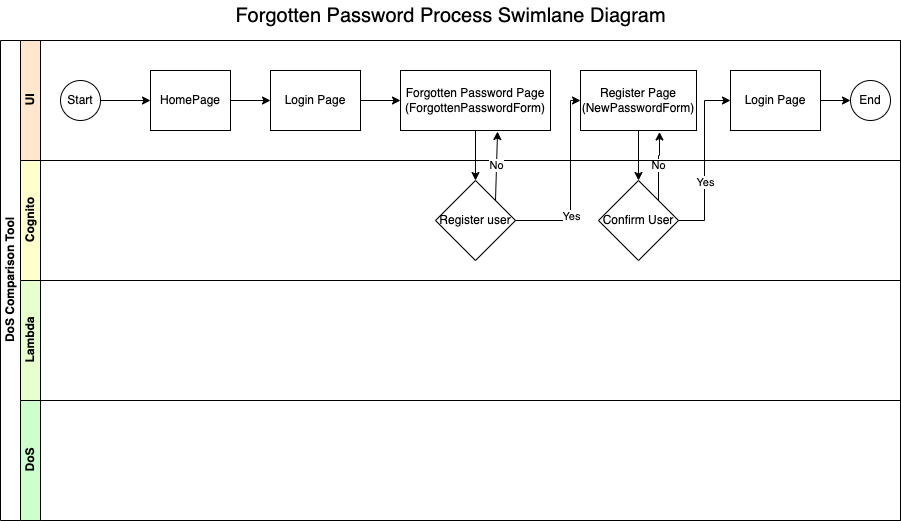

The diagram above was exported from draw.io. Its source (the exported page's mxGraphModel, read from the mxfile embedded in the PNG):
<mxGraphModel dx="1622" dy="1220" grid="1" gridSize="10" guides="1" tooltips="1" connect="1" arrows="1" fold="1" page="1" pageScale="1" pageWidth="827" pageHeight="1169" background="#FFFFFF" math="0" shadow="0">
  <root>
    <mxCell id="0" />
    <mxCell id="1" parent="0" />
    <mxCell id="53" value="DoS Comparison Tool" style="swimlane;html=1;childLayout=stackLayout;resizeParent=1;resizeParentMax=0;horizontal=0;startSize=20;horizontalStack=0;" vertex="1" parent="1">
      <mxGeometry x="30" y="80" width="900" height="480" as="geometry" />
    </mxCell>
    <mxCell id="54" value="UI" style="swimlane;html=1;startSize=20;horizontal=0;fillColor=#FFE6CC;" vertex="1" parent="53">
      <mxGeometry x="20" width="880" height="120" as="geometry" />
    </mxCell>
    <mxCell id="55" value="" style="edgeStyle=orthogonalEdgeStyle;rounded=0;html=1;" edge="1" parent="54" source="56" target="58">
      <mxGeometry relative="1" as="geometry" />
    </mxCell>
    <mxCell id="56" value="Start" style="ellipse;whiteSpace=wrap;html=1;flipH=1;" vertex="1" parent="54">
      <mxGeometry x="40" y="40" width="40" height="40" as="geometry" />
    </mxCell>
    <mxCell id="57" value="" style="edgeStyle=orthogonalEdgeStyle;rounded=0;html=1;" edge="1" parent="54" source="58" target="62">
      <mxGeometry relative="1" as="geometry" />
    </mxCell>
    <mxCell id="58" value="HomePage" style="rounded=0;whiteSpace=wrap;html=1;fontFamily=Helvetica;fontSize=12;fontColor=#000000;align=center;flipH=1;" vertex="1" parent="54">
      <mxGeometry x="130" y="30" width="80" height="60" as="geometry" />
    </mxCell>
    <mxCell id="59" value="Forgotten Password Page (ForgottenPasswordForm)" style="rounded=0;whiteSpace=wrap;html=1;fontFamily=Helvetica;fontSize=12;fontColor=#000000;align=center;flipH=1;" vertex="1" parent="54">
      <mxGeometry x="380" y="30" width="150" height="60" as="geometry" />
    </mxCell>
    <mxCell id="60" value="Register Page (NewPasswordForm)" style="rounded=0;whiteSpace=wrap;html=1;fontFamily=Helvetica;fontSize=12;fontColor=#000000;align=center;flipH=1;" vertex="1" parent="54">
      <mxGeometry x="560" y="30" width="116" height="60" as="geometry" />
    </mxCell>
    <mxCell id="61" value="" style="edgeStyle=orthogonalEdgeStyle;rounded=0;html=1;" edge="1" parent="54" source="62" target="59">
      <mxGeometry relative="1" as="geometry" />
    </mxCell>
    <mxCell id="62" value="Login Page" style="rounded=0;whiteSpace=wrap;html=1;fontFamily=Helvetica;fontSize=12;fontColor=#000000;align=center;flipH=1;" vertex="1" parent="54">
      <mxGeometry x="250" y="30" width="90" height="60" as="geometry" />
    </mxCell>
    <mxCell id="63" value="" style="edgeStyle=orthogonalEdgeStyle;rounded=0;html=1;" edge="1" parent="54" source="64" target="65">
      <mxGeometry relative="1" as="geometry" />
    </mxCell>
    <mxCell id="64" value="Login Page" style="rounded=0;whiteSpace=wrap;html=1;fontFamily=Helvetica;fontSize=12;fontColor=#000000;align=center;flipH=1;" vertex="1" parent="54">
      <mxGeometry x="710" y="30" width="90" height="60" as="geometry" />
    </mxCell>
    <mxCell id="65" value="End" style="ellipse;whiteSpace=wrap;html=1;flipH=1;" vertex="1" parent="54">
      <mxGeometry x="830" y="40" width="40" height="40" as="geometry" />
    </mxCell>
    <mxCell id="76" style="edgeStyle=orthogonalEdgeStyle;rounded=0;html=1;entryX=0.5;entryY=0;entryDx=0;entryDy=0;" edge="1" parent="53" source="60" target="68">
      <mxGeometry relative="1" as="geometry" />
    </mxCell>
    <mxCell id="79" value="No" style="edgeStyle=orthogonalEdgeStyle;rounded=0;html=1;exitX=1;exitY=0;exitDx=0;exitDy=0;entryX=0.319;entryY=1.025;entryDx=0;entryDy=0;entryPerimeter=0;" edge="1" parent="53" source="68" target="60">
      <mxGeometry relative="1" as="geometry">
        <Array as="points">
          <mxPoint x="658" y="115" />
          <mxPoint x="659" y="115" />
        </Array>
      </mxGeometry>
    </mxCell>
    <mxCell id="66" value="Cognito" style="swimlane;html=1;startSize=20;horizontal=0;fillColor=#FFFFCC;" vertex="1" parent="53">
      <mxGeometry x="20" y="120" width="880" height="120" as="geometry" />
    </mxCell>
    <mxCell id="67" value="&lt;span&gt;Register user&lt;/span&gt;" style="rhombus;whiteSpace=wrap;html=1;" vertex="1" parent="66">
      <mxGeometry x="415" y="20" width="80" height="80" as="geometry" />
    </mxCell>
    <mxCell id="68" value="&lt;span&gt;Confirm User&lt;/span&gt;" style="rhombus;whiteSpace=wrap;html=1;" vertex="1" parent="66">
      <mxGeometry x="578" y="20" width="80" height="80" as="geometry" />
    </mxCell>
    <mxCell id="69" value="Lambda" style="swimlane;html=1;startSize=20;horizontal=0;fillColor=#E6FFCC;" vertex="1" parent="53">
      <mxGeometry x="20" y="240" width="880" height="120" as="geometry" />
    </mxCell>
    <mxCell id="70" value="DoS" style="swimlane;html=1;startSize=20;horizontal=0;fillColor=#CCFFCC;" vertex="1" parent="53">
      <mxGeometry x="20" y="360" width="880" height="120" as="geometry" />
    </mxCell>
    <mxCell id="71" style="edgeStyle=orthogonalEdgeStyle;rounded=0;html=1;entryX=0.5;entryY=0;entryDx=0;entryDy=0;" edge="1" parent="53" source="59" target="67">
      <mxGeometry relative="1" as="geometry" />
    </mxCell>
    <mxCell id="72" style="edgeStyle=orthogonalEdgeStyle;rounded=0;html=1;entryX=0;entryY=0.5;entryDx=0;entryDy=0;exitX=1;exitY=0.5;exitDx=0;exitDy=0;" edge="1" parent="53" source="67" target="60">
      <mxGeometry relative="1" as="geometry">
        <Array as="points">
          <mxPoint x="570" y="180" />
          <mxPoint x="570" y="60" />
        </Array>
      </mxGeometry>
    </mxCell>
    <mxCell id="73" value="Yes" style="edgeLabel;html=1;align=center;verticalAlign=middle;resizable=0;points=[];" vertex="1" connectable="0" parent="72">
      <mxGeometry x="-0.3514" y="1" relative="1" as="geometry">
        <mxPoint x="1" as="offset" />
      </mxGeometry>
    </mxCell>
    <mxCell id="81" value="No" style="edgeStyle=none;html=1;exitX=1;exitY=0;exitDx=0;exitDy=0;entryX=0.353;entryY=1.017;entryDx=0;entryDy=0;entryPerimeter=0;" edge="1" parent="53" source="67" target="59">
      <mxGeometry relative="1" as="geometry" />
    </mxCell>
    <mxCell id="82" style="edgeStyle=orthogonalEdgeStyle;html=1;entryX=0;entryY=0.5;entryDx=0;entryDy=0;rounded=0;" edge="1" parent="53" source="68" target="64">
      <mxGeometry relative="1" as="geometry" />
    </mxCell>
    <mxCell id="83" value="Yes&lt;br&gt;" style="edgeLabel;html=1;align=center;verticalAlign=middle;resizable=0;points=[];" vertex="1" connectable="0" parent="82">
      <mxGeometry x="-0.2442" relative="1" as="geometry">
        <mxPoint as="offset" />
      </mxGeometry>
    </mxCell>
    <mxCell id="80" value="Forgotten Password Process Swimlane Diagram" style="text;html=1;strokeColor=none;fillColor=none;align=center;verticalAlign=middle;whiteSpace=wrap;rounded=0;fontSize=20;" vertex="1" parent="1">
      <mxGeometry x="259.5" y="40" width="441" height="30" as="geometry" />
    </mxCell>
  </root>
</mxGraphModel>